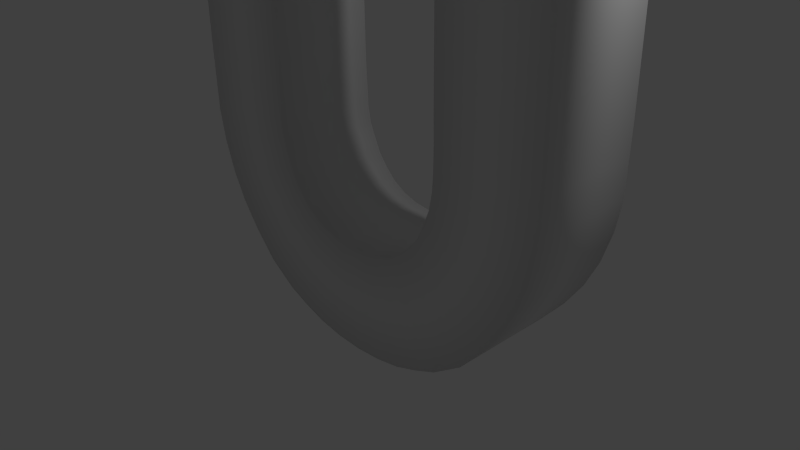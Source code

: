 # Source: magnet.blend  (saved by Blender 2.72.0; exported with 4.5.12 LTS)
import bpy
from mathutils import Matrix  # noqa: F401  (used for matrix-valued properties, if any)

bpy.ops.wm.read_factory_settings(use_empty=True)
scene = bpy.context.scene
scene.name = 'Scene'

# ---- collections
col_collection_1 = bpy.data.collections.new('Collection 1'); scene.collection.children.link(col_collection_1)

# ---- materials (node trees are filled in below, after node groups)
mat_material_001 = bpy.data.materials.new('Material.001')
mat_material_001.alpha_threshold = 0.0
mat_material_001.roughness = 0.5
mat_material_001.line_color = (0.0, 0.0, 0.0, 1.0)

# ---- material node trees
mat_material_001.use_nodes = True; mat_material_001.node_tree.nodes.clear()
_N = mat_material_001.node_tree.nodes; _L = mat_material_001.node_tree.links
n0 = _N.new('ShaderNodeOutputMaterial'); n0.name = 'Material Output'; n0.location = (300, 300)
n1 = _N.new('ShaderNodeBsdfDiffuse'); n1.name = 'Diffuse BSDF'; n1.location = (10, 300)
_L.new(n1.outputs[0], n0.inputs[0])
n0.is_active_output = True

# ---- world
world_world = bpy.data.worlds.new('World'); scene.world = world_world
world_world.color = (0.05088, 0.05088, 0.05088)
world_world.use_sun_shadow = False
world_world.sun_shadow_jitter_overblur = 0.0
world_world.cycles.sampling_method = 'MANUAL'
world_world.cycles.sample_map_resolution = 256

# ---- cameras
cam_camera = bpy.data.cameras.new('Camera')
cam_camera.clip_end = 100.0
cam_camera.lens = 35.0
cam_camera.sensor_width = 32.0
cam_camera.sensor_height = 18.0
cam_camera.ortho_scale = 7.314
cam_camera.dof.focus_distance = 0.0

# ---- lights
light_lamp = bpy.data.lights.new('Lamp', 'POINT')
light_lamp.transmission_factor = 0.0
light_lamp.cutoff_distance = 30.0
light_lamp.energy = 100.0
light_lamp.shadow_buffer_clip_start = 1.001
light_lamp.shadow_soft_size = 0.1
light_lamp.shadow_maximum_resolution = 0.006
light_lamp.use_absolute_resolution = True
light_lamp.cycles.use_multiple_importance_sampling = False

# ---- meshes
me_cube_002 = bpy.data.meshes.new('Cube.002')
me_cube_002.from_pydata([(1.869, -0.9937, 8.014), (1.869, 1.006, 8.014), (3.869, 1.006, 8.014), (3.869, -0.9937, 8.014), (1.869, -0.9937, 9.399), (1.869, 1.006, 9.399), (3.869, 1.006, 9.399), (3.869, -0.9937, 9.399), (1.869, -0.9937, 6.278), (1.869, 1.006, 6.278), (3.869, 1.006, 6.278), (3.869, -0.9937, 6.278), (1.869, -0.9937, 4.657), (1.869, 1.006, 4.657), (3.869, 1.006, 4.657), (3.869, -0.9937, 4.657), (1.867, -0.9937, 3.812), (1.845, 1.006, 3.812), (3.847, 1.006, 3.396), (3.847, -0.9937, 3.396), (1.781, -0.9937, 3.167), (1.781, 1.006, 3.167), (3.55, 1.006, 2.202), (3.55, -0.9937, 2.202), (1.533, -0.9937, 2.603), (1.533, 1.006, 2.603), (2.941, 1.006, 1.182), (2.941, -0.9937, 1.182), (1.142, -0.9937, 2.153), (1.142, 1.006, 2.153), (1.915, 1.006, 0.2779), (1.915, -0.9937, 0.2779), (0.539, -0.9937, 1.873), (0.539, 1.006, 1.873), (1.018, 1.006, -0.06892), (1.018, -0.9937, -0.06892), (0.0, -0.9937, 1.809), (0.0, 1.006, 1.809), (0.0, 1.006, -0.19), (0.0, -0.9937, -0.19), (3.858, -0.9937, 4.026), (1.875, -0.9937, 4.234), (3.858, 1.006, 4.026), (1.864, 1.006, 4.234), (3.869, -0.9937, 5.467), (1.869, -0.9937, 5.467), (3.869, 1.006, 5.467), (1.869, 1.006, 5.467), (3.869, -0.9937, 7.146), (1.869, -0.9937, 7.146), (3.869, 1.006, 7.146), (1.869, 1.006, 7.146), (3.742, -0.9937, 2.799), (1.845, -0.9937, 3.49), (3.742, 1.006, 2.799), (1.834, 1.006, 3.49), (3.289, -0.9937, 1.677), (1.666, -0.9937, 2.885), (3.289, 1.006, 1.677), (1.666, 1.006, 2.885), (2.486, -0.9937, 0.6716), (1.355, -0.9937, 2.369), (2.486, 1.006, 0.6716), (1.355, 1.006, 2.369), (1.481, -0.9937, 0.08994), (0.8575, -0.9937, 1.979), (1.481, 1.006, 0.08994), (0.8575, 1.006, 1.979), (0.5188, -0.9937, -0.1586), (0.2792, -0.9937, 1.841), (0.5188, 1.006, -0.1586), (0.2792, 1.006, 1.841), (-1.869, -0.9937, 8.014), (-1.869, 1.006, 8.014), (-3.869, 1.006, 8.014), (-3.869, -0.9937, 8.014), (-1.869, -0.9937, 9.399), (-1.869, 1.006, 9.399), (-3.869, 1.006, 9.399), (-3.869, -0.9937, 9.399), (-1.869, -0.9937, 6.278), (-1.869, 1.006, 6.278), (-3.869, 1.006, 6.278), (-3.869, -0.9937, 6.278), (-1.869, -0.9937, 4.657), (-1.869, 1.006, 4.657), (-3.869, 1.006, 4.657), (-3.869, -0.9937, 4.657), (-1.867, -0.9937, 3.812), (-1.845, 1.006, 3.812), (-3.847, 1.006, 3.396), (-3.847, -0.9937, 3.396), (-1.781, -0.9937, 3.167), (-1.781, 1.006, 3.167), (-3.55, 1.006, 2.202), (-3.55, -0.9937, 2.202), (-1.533, -0.9937, 2.603), (-1.533, 1.006, 2.603), (-2.941, 1.006, 1.182), (-2.941, -0.9937, 1.182), (-1.142, -0.9937, 2.153), (-1.142, 1.006, 2.153), (-1.915, 1.006, 0.2779), (-1.915, -0.9937, 0.2779), (-0.539, -0.9937, 1.873), (-0.539, 1.006, 1.873), (-1.018, 1.006, -0.06892), (-1.018, -0.9937, -0.06892), (-3.858, -0.9937, 4.026), (-1.875, -0.9937, 4.234), (-3.858, 1.006, 4.026), (-1.864, 1.006, 4.234), (-3.869, -0.9937, 5.467), (-1.869, -0.9937, 5.467), (-3.869, 1.006, 5.467), (-1.869, 1.006, 5.467), (-3.869, -0.9937, 7.146), (-1.869, -0.9937, 7.146), (-3.869, 1.006, 7.146), (-1.869, 1.006, 7.146), (-3.742, -0.9937, 2.799), (-1.845, -0.9937, 3.49), (-3.742, 1.006, 2.799), (-1.834, 1.006, 3.49), (-3.289, -0.9937, 1.677), (-1.666, -0.9937, 2.885), (-3.289, 1.006, 1.677), (-1.666, 1.006, 2.885), (-2.486, -0.9937, 0.6716), (-1.355, -0.9937, 2.369), (-2.486, 1.006, 0.6716), (-1.355, 1.006, 2.369), (-1.481, -0.9937, 0.08994), (-0.8575, -0.9937, 1.979), (-1.481, 1.006, 0.08994), (-0.8575, 1.006, 1.979), (-0.5188, -0.9937, -0.1586), (-0.2792, -0.9937, 1.841), (-0.5188, 1.006, -0.1586), (-0.2792, 1.006, 1.841)], [], [(4, 5, 1, 0), (5, 6, 2, 1), (6, 7, 3, 2), (7, 4, 0, 3), (48, 49, 8, 11), (7, 6, 5, 4), (44, 45, 12, 15), (50, 48, 11, 10), (51, 50, 10, 9), (49, 51, 9, 8), (40, 41, 16, 19), (46, 44, 15, 14), (47, 46, 14, 13), (45, 47, 13, 12), (52, 53, 20, 23), (42, 40, 19, 18), (43, 42, 18, 17), (41, 43, 17, 16), (56, 57, 24, 27), (54, 52, 23, 22), (55, 54, 22, 21), (53, 55, 21, 20), (60, 61, 28, 31), (58, 56, 27, 26), (59, 58, 26, 25), (57, 59, 25, 24), (64, 65, 32, 35), (62, 60, 31, 30), (63, 62, 30, 29), (61, 63, 29, 28), (68, 69, 36, 39), (66, 64, 35, 34), (67, 66, 34, 33), (65, 67, 33, 32), (70, 68, 39, 38), (71, 70, 38, 37), (69, 71, 37, 36), (15, 12, 41, 40), (14, 15, 40, 42), (13, 14, 42, 43), (12, 13, 43, 41), (11, 8, 45, 44), (10, 11, 44, 46), (9, 10, 46, 47), (8, 9, 47, 45), (3, 0, 49, 48), (2, 3, 48, 50), (1, 2, 50, 51), (0, 1, 51, 49), (19, 16, 53, 52), (18, 19, 52, 54), (17, 18, 54, 55), (16, 17, 55, 53), (23, 20, 57, 56), (22, 23, 56, 58), (21, 22, 58, 59), (20, 21, 59, 57), (27, 24, 61, 60), (26, 27, 60, 62), (25, 26, 62, 63), (24, 25, 63, 61), (31, 28, 65, 64), (30, 31, 64, 66), (29, 30, 66, 67), (28, 29, 67, 65), (35, 32, 69, 68), (34, 35, 68, 70), (33, 34, 70, 71), (32, 33, 71, 69), (76, 72, 73, 77), (77, 73, 74, 78), (78, 74, 75, 79), (79, 75, 72, 76), (116, 83, 80, 117), (79, 76, 77, 78), (112, 87, 84, 113), (118, 82, 83, 116), (119, 81, 82, 118), (117, 80, 81, 119), (108, 91, 88, 109), (114, 86, 87, 112), (115, 85, 86, 114), (113, 84, 85, 115), (120, 95, 92, 121), (110, 90, 91, 108), (111, 89, 90, 110), (109, 88, 89, 111), (124, 99, 96, 125), (122, 94, 95, 120), (123, 93, 94, 122), (121, 92, 93, 123), (128, 103, 100, 129), (126, 98, 99, 124), (127, 97, 98, 126), (125, 96, 97, 127), (132, 107, 104, 133), (130, 102, 103, 128), (131, 101, 102, 130), (129, 100, 101, 131), (137, 36, 37, 139), (134, 106, 107, 132), (135, 105, 106, 134), (133, 104, 105, 135), (138, 38, 39, 136), (136, 39, 36, 137), (87, 108, 109, 84), (86, 110, 108, 87), (85, 111, 110, 86), (84, 109, 111, 85), (83, 112, 113, 80), (82, 114, 112, 83), (81, 115, 114, 82), (80, 113, 115, 81), (75, 116, 117, 72), (74, 118, 116, 75), (73, 119, 118, 74), (72, 117, 119, 73), (91, 120, 121, 88), (90, 122, 120, 91), (89, 123, 122, 90), (88, 121, 123, 89), (95, 124, 125, 92), (94, 126, 124, 95), (93, 127, 126, 94), (92, 125, 127, 93), (99, 128, 129, 96), (98, 130, 128, 99), (97, 131, 130, 98), (96, 129, 131, 97), (103, 132, 133, 100), (102, 134, 132, 103), (101, 135, 134, 102), (100, 133, 135, 101), (107, 136, 137, 104), (106, 138, 136, 107), (105, 139, 138, 106), (104, 137, 139, 105), (139, 37, 38, 138)])
me_cube_002.polygons.foreach_set('use_smooth', [True] * 138)
_uv = me_cube_002.uv_layers.new(name='UVMap')
_uv.uv.foreach_set('vector', [0.1357, 0.7645, 0.1357, 0.8753, 0.0589, 0.8753, 0.0589, 0.7645, 0.1357, 0.8753, 0.2466, 0.8753, 0.2466, 0.9521, 0.1357, 0.9521, 0.2466, 0.8753, 0.2466, 0.7645, 0.3234, 0.7645, 0.3234, 0.8753, 0.2466, 0.7645, 0.1357, 0.7645, 0.1357, 0.6877, 0.2466, 0.6877, 0.5987, 0.566, 0.4503, 0.5661, 0.4503, 0.5017, 0.5986, 0.5015, 0.2466, 0.7645, 0.2466, 0.8753, 0.1357, 0.8753, 0.1357, 0.7645, 0.5986, 0.4414, 0.4502, 0.4415, 0.4502, 0.3814, 0.5986, 0.3813, 0.7829, 0.7907, 0.6245, 0.7907, 0.6245, 0.7219, 0.7829, 0.7219, 0.1724, 0.5665, 0.02399, 0.5665, 0.02396, 0.5021, 0.1723, 0.502, 0.9591, 0.5208, 0.8068, 0.5207, 0.8068, 0.4546, 0.9591, 0.4546, 0.5977, 0.3345, 0.4506, 0.3501, 0.45, 0.3187, 0.5969, 0.2878, 0.7829, 0.6577, 0.6245, 0.6577, 0.6245, 0.5935, 0.7829, 0.5935, 0.1723, 0.4419, 0.02393, 0.442, 0.02391, 0.3818, 0.1723, 0.3818, 0.9591, 0.3929, 0.8068, 0.3929, 0.8068, 0.3311, 0.9591, 0.3312, 0.589, 0.2435, 0.4483, 0.2948, 0.4436, 0.2709, 0.5747, 0.1992, 0.7829, 0.5436, 0.6245, 0.5436, 0.6245, 0.4937, 0.7829, 0.4937, 0.1727, 0.3504, 0.0247, 0.3351, 0.02549, 0.2883, 0.1741, 0.3191, 0.9592, 0.299, 0.8068, 0.299, 0.8069, 0.2668, 0.9592, 0.2669, 0.5553, 0.1603, 0.435, 0.25, 0.4252, 0.229, 0.5295, 0.1235, 0.7829, 0.4457, 0.6245, 0.4457, 0.6245, 0.396, 0.7829, 0.396, 0.1749, 0.2952, 0.03327, 0.244, 0.04754, 0.1997, 0.1788, 0.2713, 0.9592, 0.2423, 0.8069, 0.2422, 0.8068, 0.2174, 0.9591, 0.2173, 0.4957, 0.08572, 0.4119, 0.2117, 0.3961, 0.1957, 0.4534, 0.05655, 0.7829, 0.3496, 0.6245, 0.3496, 0.6245, 0.3017, 0.7829, 0.3017, 0.1873, 0.2503, 0.06687, 0.1608, 0.09268, 0.124, 0.1971, 0.2294, 0.9591, 0.194, 0.8068, 0.1941, 0.8068, 0.1704, 0.9591, 0.1703, 0.4211, 0.04263, 0.375, 0.1828, 0.3513, 0.1749, 0.3868, 0.03087, 0.7829, 0.2476, 0.6245, 0.2476, 0.6245, 0.1926, 0.7829, 0.1926, 0.2104, 0.2121, 0.1264, 0.08615, 0.1687, 0.05693, 0.2261, 0.196, 0.9591, 0.1479, 0.8068, 0.148, 0.8068, 0.1249, 0.9591, 0.1248, 0.3497, 0.02424, 0.3321, 0.1726, 0.3113, 0.1703, 0.3112, 0.02194, 0.7829, 0.1552, 0.6245, 0.1552, 0.6245, 0.1164, 0.7829, 0.1164, 0.2473, 0.1831, 0.2009, 0.04297, 0.2353, 0.03117, 0.2709, 0.1752, 0.9591, 0.09941, 0.8068, 0.09951, 0.8067, 0.07394, 0.9591, 0.07384, 0.7829, 0.07623, 0.6245, 0.07623, 0.6245, 0.03507, 0.7829, 0.03507, 0.2902, 0.1729, 0.2723, 0.02451, 0.3108, 0.02216, 0.3109, 0.1705, 0.959, 0.05391, 0.8067, 0.054, 0.8067, 0.03261, 0.959, 0.03251, 0.5986, 0.3813, 0.4502, 0.3814, 0.4506, 0.3501, 0.5977, 0.3345, 0.7829, 0.5935, 0.6245, 0.5935, 0.6245, 0.5436, 0.7829, 0.5436, 0.1723, 0.3818, 0.02391, 0.3818, 0.0247, 0.3351, 0.1727, 0.3504, 0.9591, 0.3312, 0.8068, 0.3311, 0.8068, 0.299, 0.9592, 0.299, 0.5986, 0.5015, 0.4503, 0.5017, 0.4502, 0.4415, 0.5986, 0.4414, 0.7829, 0.7219, 0.6245, 0.7219, 0.6245, 0.6577, 0.7829, 0.6577, 0.1723, 0.502, 0.02396, 0.5021, 0.02393, 0.442, 0.1723, 0.4419, 0.9591, 0.4546, 0.8068, 0.4546, 0.8068, 0.3929, 0.9591, 0.3929, 0.5987, 0.6304, 0.4504, 0.6305, 0.4503, 0.5661, 0.5987, 0.566, 0.7829, 0.8594, 0.6245, 0.8594, 0.6245, 0.7907, 0.7829, 0.7907, 0.1724, 0.6309, 0.02401, 0.6309, 0.02399, 0.5665, 0.1724, 0.5665, 0.959, 0.5869, 0.8067, 0.5868, 0.8068, 0.5207, 0.9591, 0.5208, 0.5969, 0.2878, 0.45, 0.3187, 0.4483, 0.2948, 0.589, 0.2435, 0.7829, 0.4937, 0.6245, 0.4937, 0.6245, 0.4457, 0.7829, 0.4457, 0.1741, 0.3191, 0.02549, 0.2883, 0.03327, 0.244, 0.1749, 0.2952, 0.9592, 0.2669, 0.8069, 0.2668, 0.8069, 0.2422, 0.9592, 0.2423, 0.5747, 0.1992, 0.4436, 0.2709, 0.435, 0.25, 0.5553, 0.1603, 0.7829, 0.396, 0.6245, 0.396, 0.6245, 0.3496, 0.7829, 0.3496, 0.1788, 0.2713, 0.04754, 0.1997, 0.06687, 0.1608, 0.1873, 0.2503, 0.9591, 0.2173, 0.8068, 0.2174, 0.8068, 0.1941, 0.9591, 0.194, 0.5295, 0.1235, 0.4252, 0.229, 0.4119, 0.2117, 0.4957, 0.08572, 0.7829, 0.3017, 0.6245, 0.3017, 0.6245, 0.2476, 0.7829, 0.2476, 0.1971, 0.2294, 0.09268, 0.124, 0.1264, 0.08615, 0.2104, 0.2121, 0.9591, 0.1703, 0.8068, 0.1704, 0.8068, 0.148, 0.9591, 0.1479, 0.4534, 0.05655, 0.3961, 0.1957, 0.375, 0.1828, 0.4211, 0.04263, 0.7829, 0.1926, 0.6245, 0.1926, 0.6245, 0.1552, 0.7829, 0.1552, 0.2261, 0.196, 0.1687, 0.05693, 0.2009, 0.04297, 0.2473, 0.1831, 0.9591, 0.1248, 0.8068, 0.1249, 0.8068, 0.09951, 0.9591, 0.09941, 0.3868, 0.03087, 0.3513, 0.1749, 0.3321, 0.1726, 0.3497, 0.02424, 0.7829, 0.1164, 0.6245, 0.1164, 0.6245, 0.07623, 0.7829, 0.07623, 0.2709, 0.1752, 0.2353, 0.03117, 0.2723, 0.02451, 0.2902, 0.1729, 0.9591, 0.07384, 0.8067, 0.07394, 0.8067, 0.054, 0.959, 0.05391, 0.2465, 0.7645, 0.3233, 0.7645, 0.3233, 0.8753, 0.2465, 0.8753, 0.2465, 0.8753, 0.2465, 0.9521, 0.1356, 0.9521, 0.1356, 0.8753, 0.1356, 0.8753, 0.05883, 0.8753, 0.05883, 0.7645, 0.1356, 0.7645, 0.1356, 0.7645, 0.1356, 0.6877, 0.2465, 0.6877, 0.2465, 0.7645, 0.02398, 0.5665, 0.02396, 0.5021, 0.1723, 0.502, 0.1724, 0.5665, 0.1356, 0.7645, 0.2465, 0.7645, 0.2465, 0.8753, 0.1356, 0.8753, 0.02393, 0.442, 0.02391, 0.3818, 0.1723, 0.3818, 0.1723, 0.4419, 0.6247, 0.7907, 0.6247, 0.7219, 0.7831, 0.7219, 0.7831, 0.7907, 0.4498, 0.566, 0.4497, 0.5016, 0.5981, 0.5015, 0.5981, 0.5659, 0.8068, 0.5206, 0.8068, 0.4545, 0.9591, 0.4544, 0.9591, 0.5206, 0.0247, 0.3351, 0.02549, 0.2883, 0.1724, 0.3191, 0.1719, 0.3504, 0.6247, 0.6577, 0.6247, 0.5935, 0.7831, 0.5935, 0.7831, 0.6577, 0.4497, 0.4414, 0.4496, 0.3813, 0.598, 0.3812, 0.5981, 0.4413, 0.8068, 0.3928, 0.8067, 0.3311, 0.959, 0.331, 0.9591, 0.3927, 0.03327, 0.244, 0.04754, 0.1997, 0.1788, 0.2713, 0.1741, 0.2952, 0.6247, 0.5436, 0.6247, 0.4937, 0.7831, 0.4937, 0.7831, 0.5436, 0.4492, 0.35, 0.4478, 0.3186, 0.5963, 0.2877, 0.5972, 0.3345, 0.8067, 0.2989, 0.8067, 0.2667, 0.959, 0.2666, 0.959, 0.2988, 0.06686, 0.1608, 0.09267, 0.124, 0.1971, 0.2294, 0.1873, 0.2503, 0.6247, 0.4457, 0.6247, 0.396, 0.7831, 0.396, 0.7831, 0.4457, 0.4469, 0.2947, 0.443, 0.2708, 0.5742, 0.1991, 0.5885, 0.2434, 0.8067, 0.2421, 0.8067, 0.2171, 0.959, 0.2172, 0.959, 0.2421, 0.1264, 0.08615, 0.1687, 0.05693, 0.2261, 0.196, 0.2104, 0.2121, 0.6247, 0.3496, 0.6247, 0.3017, 0.7831, 0.3017, 0.7831, 0.3496, 0.4344, 0.2499, 0.4246, 0.229, 0.529, 0.1235, 0.5548, 0.1602, 0.8067, 0.1939, 0.8068, 0.1701, 0.9591, 0.1702, 0.9591, 0.194, 0.2009, 0.04297, 0.2353, 0.03117, 0.2709, 0.1752, 0.2473, 0.1831, 0.6247, 0.2475, 0.6247, 0.1926, 0.7831, 0.1926, 0.7831, 0.2475, 0.4113, 0.2117, 0.3956, 0.1956, 0.4528, 0.05647, 0.4952, 0.08564, 0.8068, 0.1477, 0.8068, 0.1247, 0.9591, 0.1248, 0.9591, 0.1478, 0.8068, 0.05375, 0.8068, 0.03235, 0.9592, 0.03245, 0.9591, 0.05385, 0.6247, 0.1552, 0.6247, 0.1164, 0.7831, 0.1164, 0.7831, 0.1552, 0.3744, 0.1827, 0.3508, 0.1749, 0.3862, 0.03079, 0.4206, 0.04255, 0.8068, 0.09925, 0.8068, 0.07368, 0.9591, 0.07378, 0.9591, 0.09935, 0.6247, 0.07622, 0.6247, 0.03507, 0.7831, 0.03507, 0.7831, 0.07622, 0.2723, 0.0245, 0.3108, 0.02216, 0.3109, 0.1705, 0.2902, 0.1729, 0.02391, 0.3818, 0.0247, 0.3351, 0.1719, 0.3504, 0.1723, 0.3818, 0.6247, 0.5935, 0.6247, 0.5436, 0.7831, 0.5436, 0.7831, 0.5935, 0.4496, 0.3813, 0.4492, 0.35, 0.5972, 0.3345, 0.598, 0.3812, 0.8067, 0.3311, 0.8067, 0.2989, 0.959, 0.2988, 0.959, 0.331, 0.02396, 0.5021, 0.02393, 0.442, 0.1723, 0.4419, 0.1723, 0.502, 0.6247, 0.7219, 0.6247, 0.6577, 0.7831, 0.6577, 0.7831, 0.7219, 0.4497, 0.5016, 0.4497, 0.4414, 0.5981, 0.4413, 0.5981, 0.5015, 0.8068, 0.4545, 0.8068, 0.3928, 0.9591, 0.3927, 0.9591, 0.4544, 0.02401, 0.6309, 0.02398, 0.5665, 0.1724, 0.5665, 0.1724, 0.6309, 0.6247, 0.8594, 0.6247, 0.7907, 0.7831, 0.7907, 0.7831, 0.8594, 0.4498, 0.6304, 0.4498, 0.566, 0.5981, 0.5659, 0.5982, 0.6303, 0.8069, 0.5868, 0.8068, 0.5206, 0.9591, 0.5206, 0.9592, 0.5867, 0.02549, 0.2883, 0.03327, 0.244, 0.1741, 0.2952, 0.1724, 0.3191, 0.6247, 0.4937, 0.6247, 0.4457, 0.7831, 0.4457, 0.7831, 0.4937, 0.4478, 0.3186, 0.4469, 0.2947, 0.5885, 0.2434, 0.5963, 0.2877, 0.8067, 0.2667, 0.8067, 0.2421, 0.959, 0.2421, 0.959, 0.2666, 0.04754, 0.1997, 0.06686, 0.1608, 0.1873, 0.2503, 0.1788, 0.2713, 0.6247, 0.396, 0.6247, 0.3496, 0.7831, 0.3496, 0.7831, 0.396, 0.443, 0.2708, 0.4344, 0.2499, 0.5548, 0.1602, 0.5742, 0.1991, 0.8067, 0.2171, 0.8067, 0.1939, 0.9591, 0.194, 0.959, 0.2172, 0.09267, 0.124, 0.1264, 0.08615, 0.2104, 0.2121, 0.1971, 0.2294, 0.6247, 0.3017, 0.6247, 0.2475, 0.7831, 0.2475, 0.7831, 0.3017, 0.4246, 0.229, 0.4113, 0.2117, 0.4952, 0.08564, 0.529, 0.1235, 0.8068, 0.1701, 0.8068, 0.1477, 0.9591, 0.1478, 0.9591, 0.1702, 0.1687, 0.05693, 0.2009, 0.04297, 0.2473, 0.1831, 0.2261, 0.196, 0.6247, 0.1926, 0.6247, 0.1552, 0.7831, 0.1552, 0.7831, 0.1926, 0.3956, 0.1956, 0.3744, 0.1827, 0.4206, 0.04255, 0.4528, 0.05647, 0.8068, 0.1247, 0.8068, 0.09925, 0.9591, 0.09935, 0.9591, 0.1248, 0.2353, 0.03117, 0.2723, 0.0245, 0.2902, 0.1729, 0.2709, 0.1752, 0.6247, 0.1164, 0.6247, 0.07622, 0.7831, 0.07622, 0.7831, 0.1164, 0.3508, 0.1749, 0.3315, 0.1725, 0.3492, 0.02416, 0.3862, 0.03079, 0.8068, 0.07368, 0.8068, 0.05375, 0.9591, 0.05385, 0.9591, 0.07378, 0.3315, 0.1725, 0.3108, 0.1702, 0.3107, 0.02186, 0.3492, 0.02416])
me_cube_002.materials.append(mat_material_001)
me_cube_002.use_remesh_preserve_volume = False
me_cube_002.use_remesh_preserve_attributes = False
me_cube_002.use_mirror_vertex_groups = False
me_cube_002.update()

# ---- objects
ob_cube = bpy.data.objects.new('Cube', me_cube_002)
ob_lamp = bpy.data.objects.new('Lamp', light_lamp)
ob_camera = bpy.data.objects.new('Camera', cam_camera)

# ---- transforms, parenting, visibility, modifiers, constraints
ob_cube.location = (0.4532, -0.004358, -0.7698)
ob_cube.scale = (0.6927, 0.6927, 0.6927)
ob_cube.lineart.crease_threshold = 0.0
ob_lamp.location = (4.076, 1.005, 5.904)
ob_lamp.rotation_euler = (0.6503, 0.05522, 1.866)
ob_lamp.lock_rotations_4d = False
ob_lamp.empty_display_type = 'ARROWS'
ob_lamp.color = (0.0, 0.0, 0.0, 0.0)
ob_lamp.lineart.crease_threshold = 0.0
ob_camera.location = (7.481, -6.508, 5.344)
ob_camera.rotation_euler = (1.109, 0.01082, 0.8149)
ob_camera.lock_rotations_4d = False
ob_camera.empty_display_type = 'ARROWS'
ob_camera.color = (0.0, 0.0, 0.0, 0.0)
ob_camera.display_type = 'WIRE'
ob_camera.lineart.crease_threshold = 0.0

# ---- collection membership
col_collection_1.objects.link(ob_cube)
col_collection_1.objects.link(ob_lamp)
col_collection_1.objects.link(ob_camera)

# ---- scene / render settings (as saved in the file)
scene.camera = ob_camera
scene.frame_start = 1; scene.frame_end = 250; scene.frame_set(1)
scene.render.engine = 'CYCLES'
scene.render.resolution_percentage = 50
scene.render.dither_intensity = 0.0
scene.cycles.use_denoising = False
scene.cycles.samples = 10
scene.cycles.sampling_pattern = 'TABULATED_SOBOL'
scene.cycles.light_sampling_threshold = 0.0
scene.cycles.use_adaptive_sampling = False
scene.cycles.use_light_tree = False
scene.cycles.blur_glossy = 0.0
scene.cycles.pixel_filter_type = 'GAUSSIAN'
scene.cycles.sample_clamp_indirect = 0.0
scene.view_settings.view_transform = 'Standard'
bpy.context.view_layer.update()
